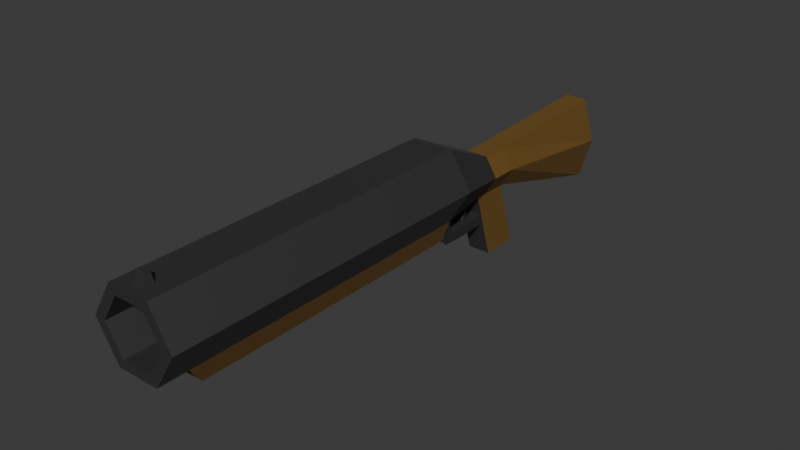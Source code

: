 # Source: Grenade_launcher.blend  (saved by Blender 5.2.45; exported with 4.5.12 LTS)
import bpy
from mathutils import Matrix  # noqa: F401  (used for matrix-valued properties, if any)

bpy.ops.wm.read_factory_settings(use_empty=True)
scene = bpy.context.scene
scene.name = 'Scene'

# ---- collections
col_collection = bpy.data.collections.new('Collection'); scene.collection.children.link(col_collection)

# ---- materials (node trees are filled in below, after node groups)
mat_material_001 = bpy.data.materials.new('Material.001')
mat_material_002 = bpy.data.materials.new('Material.002')

# ---- material node trees
mat_material_001.use_nodes = True; mat_material_001.node_tree.nodes.clear()
_N = mat_material_001.node_tree.nodes; _L = mat_material_001.node_tree.links
n0 = _N.new('ShaderNodeBsdfPrincipled'); n0.name = 'Principled BSDF'; n0.location = (-200, 100)
n0.inputs[0].default_value = (0.1271, 0.1271, 0.1271, 1.0)
n0.inputs[1].default_value = 1.0
n0.inputs[2].default_value = 0.6789
n0.inputs[10].default_value = 0.005
n1 = _N.new('ShaderNodeOutputMaterial'); n1.name = 'Material Output'; n1.location = (200, 100)
_L.new(n0.outputs[0], n1.inputs[0])
n1.is_active_output = True
mat_material_002.use_nodes = True; mat_material_002.node_tree.nodes.clear()
_N = mat_material_002.node_tree.nodes; _L = mat_material_002.node_tree.links
n0 = _N.new('ShaderNodeBsdfPrincipled'); n0.name = 'Principled BSDF'; n0.location = (-200, 100)
n0.inputs[0].default_value = (0.1418, 0.07082, 0.007497, 1.0)
n0.inputs[2].default_value = 1.0
n0.inputs[10].default_value = 0.005
n1 = _N.new('ShaderNodeOutputMaterial'); n1.name = 'Material Output'; n1.location = (200, 100)
_L.new(n0.outputs[0], n1.inputs[0])
n1.is_active_output = True

# ---- world
world_world = bpy.data.worlds.new('World'); scene.world = world_world
world_world.use_nodes = True; world_world.node_tree.nodes.clear()
_N = world_world.node_tree.nodes; _L = world_world.node_tree.links
n0 = _N.new('ShaderNodeOutputWorld'); n0.name = 'World Output'; n0.location = (200, 100)
n1 = _N.new('ShaderNodeBackground'); n1.name = 'Background'; n1.location = (-200, 100)
n1.inputs[0].default_value = (0.05088, 0.05088, 0.05088, 1.0)
_L.new(n1.outputs[0], n0.inputs[0])
n0.is_active_output = True
world_world.color = (0.05088, 0.05088, 0.05088)
world_world.sun_shadow_jitter_overblur = 0.0

# ---- meshes
me_cube_001 = bpy.data.meshes.new('Cube.001')
me_cube_001.from_pydata([(-0.8325, -0.8918, -0.8942), (-1.302, -1.0, 1.0), (-0.8325, 0.9917, -0.8942), (-0.7615, 1.256, 1.015), (0.8325, -0.8918, -0.8942), (1.302, -1.0, 1.0), (0.8325, 0.9917, -0.8942), (0.7615, 1.256, 1.015), (-0.3879, -1.066, 7.213), (-1.302, 1.0, 7.213), (1.302, 1.0, 7.213), (0.3879, -1.066, 7.213), (-2.675, -1.0, 4.106), (-2.675, 1.0, 4.106), (2.675, -1.0, 4.106), (2.675, 1.0, 4.106), (0.9427, -1.194, 1.767), (-0.9427, -1.194, 1.767), (0.9427, -1.194, 6.445), (-0.9427, -1.194, 6.445), (-2.675, -1.194, 4.106), (2.675, -1.194, 4.106), (1.302, -1.194, 1.0), (-1.302, -1.194, 1.0), (0.3879, -1.128, 7.213), (-0.3879, -1.128, 7.213), (-2.675, -1.194, 4.106), (2.675, -1.194, 4.106), (1.302, -1.194, 1.0), (-1.302, -1.194, 1.0), (1.302, -1.194, 7.213), (-1.302, -1.194, 7.213), (-2.666, -1.194, 4.106), (2.666, -1.194, 4.106), (1.297, -1.194, 1.008), (-1.297, -1.194, 1.008), (1.297, -1.194, 7.205), (-1.297, -1.194, 7.205), (-1.976, -1.194, 4.106), (1.976, -1.194, 4.106), (1.976, 0.7868, 4.106), (-1.976, 0.7868, 4.106), (0.9427, 0.7868, 1.767), (-0.9427, 0.7868, 1.767), (0.9427, 0.7868, 6.445), (-0.9427, 0.7868, 6.445), (-0.6645, 1.316, 1.021), (0.6645, 1.316, 1.021), (-0.709, 1.442, 4.418), (0.709, 1.442, 4.418), (-1.456, 1.442, 2.726), (1.456, 1.442, 2.726), (-0.7915, 1.107, -0.6643), (-0.506, 1.097, -1.811), (0.506, 1.086, -1.911), (0.7915, 1.096, -0.7648), (-0.7915, 1.226, -0.818), (-0.506, 1.216, -1.964), (0.506, 1.216, -1.964), (0.7915, 1.226, -0.818), (-0.709, 1.615, 1.035), (0.709, 1.615, 1.035), (-0.709, 1.615, 4.418), (0.709, 1.615, 4.418), (-1.456, 1.615, 2.726), (1.456, 1.615, 2.726), (-0.4768, 2.602, -2.285), (0.4768, 2.602, -2.285), (-0.4768, 2.602, 4.676), (0.4768, 2.602, 4.676), (-1.456, 2.587, 1.196), (1.456, 2.587, 1.196), (-0.709, 2.587, -2.568), (0.709, 2.587, -2.568), (-0.709, 2.587, 4.959), (0.709, 2.587, 4.959), (-1.456, 2.587, 1.196), (1.456, 2.587, 1.196), (-0.709, 2.587, -2.568), (0.709, 2.587, -2.568), (-0.709, 2.587, 4.959), (0.709, 2.587, 4.959), (-1.168, 2.602, 1.196), (1.168, 2.602, 1.196), (-0.709, 1.502, -4.879), (0.709, 1.502, -4.879), (-0.709, 1.745, -4.879), (0.709, 1.745, -4.879), (-0.6789, 1.409, -0.761), (-0.506, 1.444, -1.888), (0.506, 1.444, -1.888), (0.6789, 1.409, -0.761), (-1.302, 1.0, 1.0), (1.302, 1.0, 1.0), (-0.709, 1.369, 1.035), (0.709, 1.369, 1.035), (-0.3373, 1.273, 0.7821), (0.3373, 1.273, 0.7821), (-0.2943, 1.3, 0.7878), (0.2943, 1.3, 0.7878), (-0.3373, 1.286, 0.2858), (0.3373, 1.286, 0.2858), (-0.2943, 1.313, 0.2916), (0.2943, 1.313, 0.2916), (-0.3373, 1.287, -0.1653), (0.3373, 1.287, -0.1653), (-0.2943, 1.313, -0.1595), (0.2943, 1.313, -0.1595), (-0.3373, 1.267, -0.7253), (0.3373, 1.267, -0.7253), (-0.2943, 1.291, -0.5699), (0.2943, 1.291, -0.5699), (1.302, -1.0, 7.213), (-1.302, -1.0, 7.213), (-1.302, -1.194, 7.213), (1.302, -1.194, 7.213), (0.2264, -1.079, 8.237), (-0.2264, -1.079, 8.237), (-0.2264, -1.115, 8.237), (0.2264, -1.115, 8.237)], [], [(0, 1, 92, 2), (93, 6, 54, 55), (6, 93, 5, 4), (4, 5, 1, 0), (2, 6, 4, 0), (13, 12, 113, 9), (10, 9, 113, 112), (5, 14, 27, 22), (47, 7, 97, 99), (14, 15, 10, 112), (5, 93, 15, 14), (9, 10, 49, 48), (24, 11, 116, 119), (92, 1, 12, 13), (19, 38, 41, 45), (38, 17, 43, 41), (1, 5, 22, 23), (12, 1, 23, 26), (14, 112, 115, 27), (113, 12, 26, 114), (28, 29, 23, 22), (31, 30, 115, 114), (20, 31, 114, 26), (30, 21, 27, 115), (29, 20, 26, 23), (21, 28, 22, 27), (34, 35, 29, 28), (37, 36, 30, 31), (32, 37, 31, 20), (36, 33, 21, 30), (35, 32, 20, 29), (33, 34, 28, 21), (16, 17, 35, 34), (19, 18, 36, 37), (38, 19, 37, 32), (18, 39, 33, 36), (17, 38, 32, 35), (39, 16, 34, 33), (41, 40, 44, 45), (43, 42, 40, 41), (17, 16, 42, 43), (16, 39, 40, 42), (39, 18, 44, 40), (18, 19, 45, 44), (94, 50, 64, 60), (50, 48, 62, 64), (10, 15, 51, 49), (13, 9, 48, 50), (15, 93, 95, 51), (92, 13, 50, 94), (52, 55, 59, 56), (6, 2, 53, 54), (92, 93, 55, 52), (2, 92, 52, 53), (56, 59, 91, 88), (53, 52, 56, 57), (55, 54, 58, 59), (54, 53, 57, 58), (61, 60, 72, 73), (60, 64, 76, 72), (60, 61, 87, 86), (49, 51, 65, 63), (51, 95, 61, 65), (48, 49, 63, 62), (83, 82, 68, 69), (67, 66, 82, 83), (63, 65, 77, 75), (65, 61, 73, 77), (62, 63, 75, 74), (64, 62, 74, 76), (78, 79, 73, 72), (81, 80, 74, 75), (70, 78, 72, 76), (79, 71, 77, 73), (80, 70, 76, 74), (71, 81, 75, 77), (66, 67, 79, 78), (69, 68, 80, 81), (82, 66, 78, 70), (67, 83, 71, 79), (68, 82, 70, 80), (83, 69, 81, 71), (85, 84, 86, 87), (61, 95, 85, 87), (95, 94, 84, 85), (94, 60, 86, 84), (89, 88, 91, 90), (57, 56, 88, 89), (59, 58, 90, 91), (58, 57, 89, 90), (3, 7, 93, 92), (47, 46, 94, 95), (46, 3, 92, 94), (7, 47, 95, 93), (96, 98, 102, 100), (46, 47, 99, 98), (3, 46, 98, 96), (7, 3, 96, 97), (100, 102, 106, 104), (97, 96, 100, 101), (99, 97, 101, 103), (98, 99, 103, 102), (107, 105, 109, 111), (101, 100, 104, 105), (103, 101, 105, 107), (102, 103, 107, 106), (109, 108, 110, 111), (106, 107, 111, 110), (104, 106, 110, 108), (105, 104, 108, 109), (8, 11, 112, 113), (25, 8, 113, 114), (24, 25, 114, 115), (11, 24, 115, 112), (116, 117, 118, 119), (8, 25, 118, 117), (25, 24, 119, 118), (11, 8, 117, 116)])
me_cube_001.polygons.foreach_set('material_index', [1, 0, 1, 1, 1, 0, 0, 0, 0, 0, 0, 0, 0, 0, 0, 0, 0, 0, 0, 0, 0, 0, 0, 0, 0, 0, 0, 0, 0, 0, 0, 0, 0, 0, 0, 0, 0, 0, 0, 0, 0, 0, 0, 0, 1, 1, 0, 0, 0, 0, 0, 0, 0, 0, 0, 0, 0, 0, 0, 1, 1, 1, 1, 1, 1, 1, 1, 1, 1, 1, 0, 0, 0, 0, 0, 0, 1, 1, 1, 1, 1, 1, 0, 1, 0, 1, 0, 0, 0, 0, 0, 0, 0, 0, 0, 0, 0, 0, 0, 0, 0, 0, 0, 0, 0, 0, 0, 0, 0, 0, 0, 0, 0, 0, 0, 0, 0, 0])
_uv = me_cube_001.uv_layers.new(name='UVMap')
_uv.uv.foreach_set('vector', [0.375, 0.0, 0.625, 0.0, 0.625, 0.25, 0.375, 0.25, 0.625, 0.5, 0.375, 0.5, 0.375, 0.5, 0.625, 0.5, 0.375, 0.5, 0.625, 0.5, 0.625, 0.75, 0.375, 0.75, 0.375, 0.75, 0.625, 0.75, 0.625, 1.0, 0.375, 1.0, 0.125, 0.5, 0.375, 0.5, 0.375, 0.75, 0.125, 0.75, 0.625, 0.25, 0.625, 0.0, 0.625, 0.0, 0.625, 0.25, 0.625, 0.5, 0.875, 0.5, 0.875, 0.75, 0.625, 0.75, 0.625, 0.75, 0.625, 0.75, 0.625, 0.75, 0.625, 0.75, 0.625, 0.4677, 0.625, 0.4697, 0.625, 0.4697, 0.625, 0.4677, 0.625, 0.75, 0.625, 0.5, 0.625, 0.5, 0.625, 0.75, 0.625, 0.75, 0.625, 0.5, 0.625, 0.5, 0.625, 0.75, 0.875, 0.5, 0.625, 0.5, 0.625, 0.5, 0.875, 0.5, 0.6313, 0.75, 0.6313, 0.75, 0.6313, 0.75, 0.6313, 0.75, 0.625, 0.25, 0.625, 0.0, 0.625, 0.0, 0.625, 0.25, 0.625, 0.9829, 0.625, 0.9896, 0.625, 0.9896, 0.625, 0.9829, 0.625, 0.9896, 0.625, 0.9829, 0.625, 0.9829, 0.625, 0.9896, 0.625, 1.0, 0.625, 0.75, 0.625, 0.75, 0.625, 1.0, 0.625, 0.0, 0.625, 0.0, 0.625, 0.0, 0.625, 0.0, 0.625, 0.75, 0.625, 0.75, 0.625, 0.75, 0.625, 0.75, 0.625, 0.0, 0.625, 0.0, 0.625, 0.0, 0.625, 0.0, 0.625, 0.75, 0.625, 1.0, 0.625, 1.0, 0.625, 0.75, 0.625, 1.0, 0.625, 0.75, 0.625, 0.75, 0.625, 1.0, 0.625, 1.0, 0.625, 1.0, 0.625, 1.0, 0.625, 1.0, 0.625, 0.75, 0.625, 0.75, 0.625, 0.75, 0.625, 0.75, 0.625, 1.0, 0.625, 1.0, 0.625, 1.0, 0.625, 1.0, 0.625, 0.75, 0.625, 0.75, 0.625, 0.75, 0.625, 0.75, 0.625, 0.7507, 0.625, 0.9993, 0.625, 1.0, 0.625, 0.75, 0.625, 0.9993, 0.625, 0.7507, 0.625, 0.75, 0.625, 1.0, 0.625, 0.9996, 0.625, 0.9993, 0.625, 1.0, 0.625, 1.0, 0.625, 0.7507, 0.625, 0.7504, 0.625, 0.75, 0.625, 0.75, 0.625, 0.9993, 0.625, 0.9996, 0.625, 1.0, 0.625, 1.0, 0.625, 0.7504, 0.625, 0.7507, 0.625, 0.75, 0.625, 0.75, 0.625, 0.7671, 0.625, 0.9829, 0.625, 0.9993, 0.625, 0.7507, 0.625, 0.9829, 0.625, 0.7671, 0.625, 0.7507, 0.625, 0.9993, 0.625, 0.9896, 0.625, 0.9829, 0.625, 0.9993, 0.625, 0.9996, 0.625, 0.7671, 0.625, 0.7604, 0.625, 0.7504, 0.625, 0.7507, 0.625, 0.9829, 0.625, 0.9896, 0.625, 0.9996, 0.625, 0.9993, 0.625, 0.7604, 0.625, 0.7671, 0.625, 0.7507, 0.625, 0.7504, 0.625, 0.9896, 0.625, 0.7604, 0.625, 0.7671, 0.625, 0.9829, 0.625, 0.9829, 0.625, 0.7671, 0.625, 0.7604, 0.625, 0.9896, 0.625, 0.9829, 0.625, 0.7671, 0.625, 0.7671, 0.625, 0.9829, 0.625, 0.7671, 0.625, 0.7604, 0.625, 0.7604, 0.625, 0.7671, 0.625, 0.7604, 0.625, 0.7671, 0.625, 0.7671, 0.625, 0.7604, 0.625, 0.7671, 0.625, 0.9829, 0.625, 0.9829, 0.625, 0.7671, 0.625, 0.25, 0.625, 0.25, 0.625, 0.25, 0.625, 0.25, 0.625, 0.25, 0.625, 0.25, 0.625, 0.25, 0.625, 0.25, 0.625, 0.5, 0.625, 0.5, 0.625, 0.5, 0.625, 0.5, 0.625, 0.25, 0.625, 0.25, 0.625, 0.25, 0.625, 0.25, 0.625, 0.5, 0.625, 0.5, 0.625, 0.5, 0.625, 0.5, 0.625, 0.25, 0.625, 0.25, 0.625, 0.25, 0.625, 0.25, 0.625, 0.25, 0.625, 0.5, 0.625, 0.5, 0.625, 0.25, 0.375, 0.5, 0.125, 0.5, 0.125, 0.5, 0.375, 0.5, 0.625, 0.25, 0.625, 0.5, 0.625, 0.5, 0.625, 0.25, 0.375, 0.25, 0.625, 0.25, 0.625, 0.25, 0.375, 0.25, 0.625, 0.25, 0.625, 0.5, 0.625, 0.5, 0.625, 0.25, 0.375, 0.25, 0.625, 0.25, 0.625, 0.25, 0.375, 0.25, 0.625, 0.5, 0.375, 0.5, 0.375, 0.5, 0.625, 0.5, 0.375, 0.5, 0.125, 0.5, 0.125, 0.5, 0.375, 0.5, 0.625, 0.5, 0.625, 0.25, 0.625, 0.25, 0.625, 0.5, 0.625, 0.25, 0.625, 0.25, 0.625, 0.25, 0.625, 0.25, 0.625, 0.25, 0.625, 0.5, 0.625, 0.5, 0.625, 0.25, 0.625, 0.5, 0.625, 0.5, 0.625, 0.5, 0.625, 0.5, 0.625, 0.5, 0.625, 0.5, 0.625, 0.5, 0.625, 0.5, 0.875, 0.5, 0.625, 0.5, 0.625, 0.5, 0.875, 0.5, 0.625, 0.4752, 0.625, 0.2748, 0.625, 0.2946, 0.625, 0.4554, 0.625, 0.4554, 0.625, 0.2946, 0.625, 0.2748, 0.625, 0.4752, 0.625, 0.5, 0.625, 0.5, 0.625, 0.5, 0.625, 0.5, 0.625, 0.5, 0.625, 0.5, 0.625, 0.5, 0.625, 0.5, 0.875, 0.5, 0.625, 0.5, 0.625, 0.5, 0.875, 0.5, 0.625, 0.25, 0.625, 0.25, 0.625, 0.25, 0.625, 0.25, 0.625, 0.25, 0.625, 0.5, 0.625, 0.5, 0.625, 0.25, 0.625, 0.5, 0.625, 0.25, 0.625, 0.25, 0.625, 0.5, 0.625, 0.25, 0.625, 0.25, 0.625, 0.25, 0.625, 0.25, 0.625, 0.5, 0.625, 0.5, 0.625, 0.5, 0.625, 0.5, 0.625, 0.25, 0.625, 0.25, 0.625, 0.25, 0.625, 0.25, 0.625, 0.5, 0.625, 0.5, 0.625, 0.5, 0.625, 0.5, 0.625, 0.2946, 0.625, 0.4554, 0.625, 0.5, 0.625, 0.25, 0.625, 0.4554, 0.625, 0.2946, 0.625, 0.25, 0.625, 0.5, 0.625, 0.2748, 0.625, 0.2946, 0.625, 0.25, 0.625, 0.25, 0.625, 0.4554, 0.625, 0.4752, 0.625, 0.5, 0.625, 0.5, 0.625, 0.2946, 0.625, 0.2748, 0.625, 0.25, 0.625, 0.25, 0.625, 0.4752, 0.625, 0.4554, 0.625, 0.5, 0.625, 0.5, 0.625, 0.5, 0.625, 0.25, 0.625, 0.25, 0.625, 0.5, 0.625, 0.5, 0.625, 0.5, 0.625, 0.5, 0.625, 0.5, 0.625, 0.5, 0.625, 0.25, 0.625, 0.25, 0.625, 0.5, 0.625, 0.25, 0.625, 0.25, 0.625, 0.25, 0.625, 0.25, 0.375, 0.25, 0.625, 0.25, 0.625, 0.5, 0.375, 0.5, 0.375, 0.25, 0.625, 0.25, 0.625, 0.25, 0.375, 0.25, 0.625, 0.5, 0.375, 0.5, 0.375, 0.5, 0.625, 0.5, 0.375, 0.5, 0.125, 0.5, 0.125, 0.5, 0.375, 0.5, 0.625, 0.2803, 0.625, 0.4697, 0.625, 0.5, 0.625, 0.25, 0.625, 0.4677, 0.625, 0.2823, 0.625, 0.25, 0.625, 0.5, 0.625, 0.2823, 0.625, 0.2803, 0.625, 0.25, 0.625, 0.25, 0.625, 0.4697, 0.625, 0.4677, 0.625, 0.5, 0.625, 0.5, 0.625, 0.2803, 0.625, 0.2823, 0.625, 0.2823, 0.625, 0.2803, 0.625, 0.2823, 0.625, 0.4677, 0.625, 0.4677, 0.625, 0.2823, 0.625, 0.2803, 0.625, 0.2823, 0.625, 0.2823, 0.625, 0.2803, 0.625, 0.4697, 0.625, 0.2803, 0.625, 0.2803, 0.625, 0.4697, 0.625, 0.2803, 0.625, 0.2823, 0.625, 0.2823, 0.625, 0.2803, 0.625, 0.4697, 0.625, 0.2803, 0.625, 0.2803, 0.625, 0.4697, 0.625, 0.4677, 0.625, 0.4697, 0.625, 0.4697, 0.625, 0.4677, 0.625, 0.2823, 0.625, 0.4677, 0.625, 0.4677, 0.625, 0.2823, 0.625, 0.4677, 0.625, 0.4697, 0.625, 0.4697, 0.625, 0.4677, 0.625, 0.4697, 0.625, 0.2803, 0.625, 0.2803, 0.625, 0.4697, 0.625, 0.4677, 0.625, 0.4697, 0.625, 0.4697, 0.625, 0.4677, 0.625, 0.2823, 0.625, 0.4677, 0.625, 0.4677, 0.625, 0.2823, 0.625, 0.4697, 0.625, 0.2803, 0.625, 0.2823, 0.625, 0.4677, 0.625, 0.2823, 0.625, 0.4677, 0.625, 0.4677, 0.625, 0.2823, 0.625, 0.2803, 0.625, 0.2823, 0.625, 0.2823, 0.625, 0.2803, 0.625, 0.4697, 0.625, 0.2803, 0.625, 0.2803, 0.625, 0.4697, 0.8687, 0.75, 0.6313, 0.75, 0.625, 0.75, 0.875, 0.75, 0.8687, 0.75, 0.8687, 0.75, 0.875, 0.75, 0.875, 0.75, 0.6313, 0.75, 0.8687, 0.75, 0.875, 0.75, 0.625, 0.75, 0.6313, 0.75, 0.6313, 0.75, 0.625, 0.75, 0.625, 0.75, 0.6313, 0.75, 0.8687, 0.75, 0.8687, 0.75, 0.6313, 0.75, 0.8687, 0.75, 0.8687, 0.75, 0.8687, 0.75, 0.8687, 0.75, 0.8687, 0.75, 0.6313, 0.75, 0.6313, 0.75, 0.8687, 0.75, 0.6313, 0.75, 0.8687, 0.75, 0.8687, 0.75, 0.6313, 0.75])
me_cube_001.materials.append(mat_material_001)
me_cube_001.materials.append(mat_material_002)
me_cube_001.update()

# ---- objects
ob_cube = bpy.data.objects.new('Cube', me_cube_001)

# ---- transforms, parenting, visibility, modifiers, constraints
ob_cube.location = (0.0, 0.0, 0.4971)
ob_cube.scale = (0.2044, 1.969, 0.1473)

# ---- collection membership
col_collection.objects.link(ob_cube)

# ---- scene / render settings (as saved in the file)
scene.frame_start = 1; scene.frame_end = 250; scene.frame_set(1)
scene.render.engine = 'BLENDER_EEVEE_NEXT'
scene.render.bake_bias = 0.0
scene.render.bake_samples = 0
scene.render.compositor_device = 'GPU'
scene.eevee.use_volume_custom_range = False
scene.eevee.fast_gi_thickness_near = 0.1
scene.eevee.fast_gi_thickness_far = 0.0
scene.eevee.ray_tracing_options.screen_trace_thickness = 0.1
bpy.context.view_layer.update()

# ---- added for rendering (the .blend has no active camera and no usable light): camera, sun
cam_auto = bpy.data.cameras.new('AutoCamera')
cam_auto.lens = 50.0
cam_auto.sensor_width = 36.0
cam_auto.clip_end = 1000.0
ob_auto_camera = bpy.data.objects.new('AutoCamera', cam_auto)
scene.collection.objects.link(ob_auto_camera)
ob_auto_camera.location = (7.2166, -7.27301, 6.5177)
ob_auto_camera.rotation_euler = (1.09748, -7.21219e-08, 0.694738)
scene.camera = ob_auto_camera
light_auto_sun = bpy.data.lights.new('AutoSun', 'SUN')
light_auto_sun.energy = 3.0
light_auto_sun.angle = 0.0523599
ob_auto_sun = bpy.data.objects.new('AutoSun', light_auto_sun)
scene.collection.objects.link(ob_auto_sun)
ob_auto_sun.rotation_euler = (0.872665, 0.174533, 0.523599)
bpy.context.view_layer.update()
